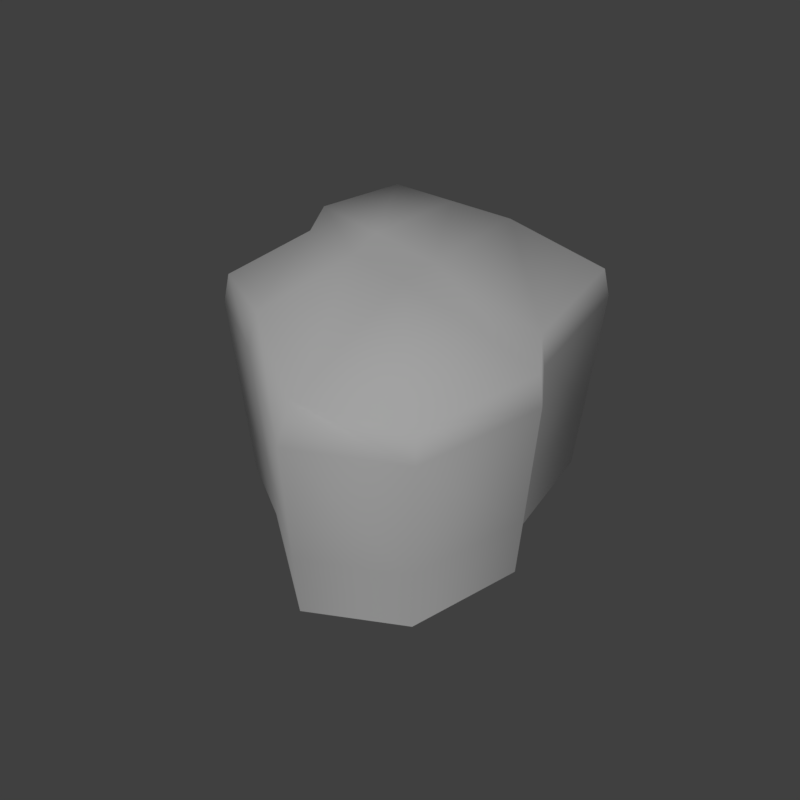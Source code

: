 # Source: rock_1.blend  (saved by Blender 2.79.0; exported with 4.5.12 LTS)
import bpy
from mathutils import Matrix  # noqa: F401  (used for matrix-valued properties, if any)

bpy.ops.wm.read_factory_settings(use_empty=True)
scene = bpy.context.scene
scene.name = 'Scene'

# ---- collections
col_collection_1 = bpy.data.collections.new('Collection 1'); scene.collection.children.link(col_collection_1)

# ---- materials (node trees are filled in below, after node groups)
mat_rock_1 = bpy.data.materials.new('rock_1')
mat_rock_1.alpha_threshold = 0.0
mat_rock_1.use_transparent_shadow = False
mat_rock_1.diffuse_color = (1.0, 1.0, 1.0, 1.0)
mat_rock_1.roughness = 0.5
mat_rock_1.specular_intensity = 0.0

# ---- material node trees

# ---- world
world_world = bpy.data.worlds.new('World'); scene.world = world_world
world_world.color = (0.05088, 0.05088, 0.05088)
world_world.use_sun_shadow = False
world_world.sun_shadow_jitter_overblur = 0.0
world_world.cycles.sampling_method = 'MANUAL'

# ---- cameras
cam_camera = bpy.data.cameras.new('Camera')
cam_camera.clip_end = 100.0
cam_camera.lens = 35.0
cam_camera.sensor_width = 32.0
cam_camera.sensor_height = 18.0
cam_camera.display_size = 2.0
cam_camera.dof.focus_distance = 0.0
cam_camera.dof.aperture_fstop = 128.0
cam_camera.dof.aperture_blades = 6

# ---- lights
light_hemi = bpy.data.lights.new('Hemi', 'SUN')
light_hemi.transmission_factor = 0.0
light_hemi.angle = 0.1993
light_hemi.energy = 1.0
light_hemi.shadow_buffer_clip_start = 0.5
light_hemi.shadow_soft_size = 0.1
light_hemi.shadow_cascade_max_distance = 1000.0

# ---- meshes
me_rock1 = bpy.data.meshes.new('Rock1')
me_rock1.from_pydata([(0.4629, 0.4723, 0.0), (0.4474, 0.4552, 0.9606), (0.3913, -0.4702, 0.0), (0.3781, -0.4566, 0.9606), (-0.5236, 0.403, 0.0), (-0.5068, 0.3882, 0.9606), (-0.406, -0.4702, 0.0), (-0.3931, -0.4566, 0.9606), (0.6945, 0.1531, 0.0), (0.4689, 0.4787, 0.8487), (0.6197, 0.1465, 0.9786), (0.3974, -0.4766, 0.8487), (0.04111, -0.4563, 0.0), (0.03938, -0.443, 0.972), (-0.412, -0.4766, 0.8487), (-0.5604, 0.001028, 0.0), (-0.4907, -0.0006939, 0.9786), (-0.5296, 0.4094, 0.8487), (0.04111, 0.5782, 0.0), (0.03938, 0.5576, 0.972), (0.03938, -0.0006938, 0.9975), (0.04111, 0.5807, 0.8487), (-0.5563, 0.001028, 0.8478), (0.04111, -0.4588, 0.8487), (0.6905, 0.1531, 0.8478), (-0.09687, -0.5267, 0.9684), (-0.09975, 0.4706, 0.0), (-0.09975, -0.5428, 0.0), (-0.09687, 0.4535, 0.9684), (-0.1044, -0.0006938, 0.9915), (-0.1017, 0.4743, 0.8487), (-0.1017, -0.5465, 0.8487), (0.4422, -0.2286, 0.9696), (-0.4832, -0.2346, 0.0), (0.4843, -0.2346, 0.0), (-0.4419, -0.2286, 0.9696), (0.03938, -0.2219, 0.9847), (-0.4842, -0.2378, 0.8483), (0.4853, -0.2378, 0.8483), (-0.1006, -0.2637, 0.98), (0.3943, -0.4734, 0.3199), (-0.409, -0.4734, 0.3199), (-0.5266, 0.4062, 0.3199), (0.04111, 0.5795, 0.3074), (-0.5584, 0.001028, 0.3104), (0.04111, -0.4575, 0.3074), (0.6925, 0.1531, 0.3104), (-0.1007, -0.5446, 0.3113), (-0.1007, 0.4724, 0.3113), (0.4848, -0.2362, 0.3151), (-0.4837, -0.2362, 0.3151), (0.4659, 0.4755, 0.3199)], [], [(38, 32, 3, 11), (31, 25, 7, 14), (22, 16, 5, 17), (21, 19, 1, 9), (20, 10, 1, 19), (29, 20, 19, 28), (39, 36, 20, 29), (36, 32, 10, 20), (43, 21, 9, 51), (48, 30, 21, 43), (30, 28, 19, 21), (44, 22, 17, 42), (50, 37, 22, 44), (37, 35, 16, 22), (47, 31, 14, 41), (40, 11, 23, 45), (11, 3, 13, 23), (49, 38, 11, 40), (51, 9, 24, 46), (9, 1, 10, 24), (45, 23, 31, 47), (17, 5, 28, 30), (42, 17, 30, 48), (35, 39, 29, 16), (16, 29, 28, 5), (23, 13, 25, 31), (7, 25, 39, 35), (46, 24, 38, 49), (14, 7, 35, 37), (41, 14, 37, 50), (13, 3, 32, 36), (25, 13, 36, 39), (24, 10, 32, 38), (6, 41, 50, 33), (8, 46, 49, 34), (4, 42, 48, 26), (12, 45, 47, 27), (0, 51, 46, 8), (34, 49, 40, 2), (2, 40, 45, 12), (27, 47, 41, 6), (33, 50, 44, 15), (15, 44, 42, 4), (26, 48, 43, 18), (18, 43, 51, 0)])
me_rock1.polygons.foreach_set('use_smooth', [True] * 45)
_uv = me_rock1.uv_layers.new(name='Mapa UV')
_uv.uv.foreach_set('vector', [0.5495, 0.223, 0.5666, 0.02741, 0.6414, 0.05483, 0.6295, 0.2271, 0.5507, 0.7131, 0.567, 0.5276, 0.6425, 0.5448, 0.6425, 0.7219, 0.137, 0.2143, 0.1713, 0.0, 0.3207, 0.05483, 0.3158, 0.2327, 0.1376, 0.7043, 0.1703, 0.5105, 0.3213, 0.5448, 0.3213, 0.7219, 0.8207, 0.2096, 0.7804, 0.4191, 0.6414, 0.3422, 0.6443, 0.1634, 0.8408, 0.1048, 0.8207, 0.2096, 0.6443, 0.1634, 0.6743, 0.08124, 0.9204, 0.1358, 0.9103, 0.2331, 0.8207, 0.2096, 0.8408, 0.1048, 0.9103, 0.2331, 0.8573, 0.4191, 0.7804, 0.4191, 0.8207, 0.2096, 0.1363, 0.8522, 0.1376, 0.7043, 0.3213, 0.7219, 0.3056, 0.8492, 0.06997, 0.8333, 0.06882, 0.6946, 0.1376, 0.7043, 0.1363, 0.8522, 0.06882, 0.6946, 0.1044, 0.5113, 0.1703, 0.5105, 0.1376, 0.7043, 0.1359, 0.3624, 0.137, 0.2143, 0.3158, 0.2327, 0.3052, 0.3593, 0.06985, 0.344, 0.0685, 0.2051, 0.137, 0.2143, 0.1359, 0.3624, 0.0685, 0.2051, 0.1049, 0.01165, 0.1713, 0.0, 0.137, 0.2143, 0.5422, 0.8507, 0.5507, 0.7131, 0.6425, 0.7219, 0.6269, 0.8492, 0.3249, 0.8145, 0.3213, 0.6849, 0.4589, 0.7043, 0.4575, 0.8522, 0.3213, 0.6849, 0.3598, 0.5122, 0.4915, 0.5105, 0.4589, 0.7043, 0.5412, 0.3608, 0.5495, 0.223, 0.6295, 0.2271, 0.6259, 0.3593, 0.3245, 0.3256, 0.3256, 0.1959, 0.4577, 0.2143, 0.4566, 0.3624, 0.3256, 0.1959, 0.3592, 0.0233, 0.4919, 0.0, 0.4577, 0.2143, 0.4575, 0.8522, 0.4589, 0.7043, 0.5507, 0.7131, 0.5422, 0.8507, 0.0, 0.6849, 0.03858, 0.5122, 0.1044, 0.5113, 0.06882, 0.6946, 0.003677, 0.8145, 0.0, 0.6849, 0.06882, 0.6946, 0.06997, 0.8333, 0.9305, 0.03846, 0.9204, 0.1358, 0.8408, 0.1048, 0.861, 1.368e-08, 0.861, 1.368e-08, 0.8408, 0.1048, 0.6743, 0.08124, 0.7072, 0.0, 0.4589, 0.7043, 0.4915, 0.5105, 0.567, 0.5276, 0.5507, 0.7131, 1.0, 0.07691, 1.0, 0.1668, 0.9204, 0.1358, 0.9305, 0.03846, 0.4566, 0.3624, 0.4577, 0.2143, 0.5495, 0.223, 0.5412, 0.3608, 0.003488, 0.1959, 0.03851, 0.0233, 0.1049, 0.01165, 0.0685, 0.2051, 0.003815, 0.3256, 0.003488, 0.1959, 0.0685, 0.2051, 0.06985, 0.344, 1.0, 0.2567, 0.9342, 0.4191, 0.8573, 0.4191, 0.9103, 0.2331, 1.0, 0.1668, 1.0, 0.2567, 0.9103, 0.2331, 0.9204, 0.1358, 0.4577, 0.2143, 0.4919, 0.0, 0.5666, 0.02741, 0.5495, 0.223, 0.007631, 0.4553, 0.003815, 0.3256, 0.06985, 0.344, 0.0712, 0.4829, 0.4554, 0.5105, 0.4566, 0.3624, 0.5412, 0.3608, 0.533, 0.4986, 0.007355, 0.944, 0.003677, 0.8145, 0.06997, 0.8333, 0.07112, 0.972, 0.4561, 0.9938, 0.4575, 0.8522, 0.5422, 0.8507, 0.5337, 0.9883, 0.3283, 0.4553, 0.3245, 0.3256, 0.4566, 0.3624, 0.4554, 0.5105, 0.533, 0.4986, 0.5412, 0.3608, 0.6259, 0.3593, 0.6105, 0.4868, 0.3286, 0.944, 0.3249, 0.8145, 0.4575, 0.8522, 0.4561, 0.9938, 0.5337, 0.9883, 0.5422, 0.8507, 0.6269, 0.8492, 0.6113, 0.9766, 0.0712, 0.4829, 0.06985, 0.344, 0.1359, 0.3624, 0.1348, 0.5105, 0.1348, 0.5105, 0.1359, 0.3624, 0.3052, 0.3593, 0.2898, 0.4868, 0.07112, 0.972, 0.06997, 0.8333, 0.1363, 0.8522, 0.1349, 0.9969, 0.1349, 0.9969, 0.1363, 0.8522, 0.3056, 0.8492, 0.29, 0.9766])
me_rock1.materials.append(mat_rock_1)
me_rock1.use_remesh_preserve_volume = False
me_rock1.use_remesh_preserve_attributes = False
me_rock1.use_mirror_vertex_groups = False
me_rock1.update()
me_rock1collider = bpy.data.meshes.new('Rock1Collider')
me_rock1collider.from_pydata([(-0.4139, -0.5279, 0.0), (0.43, -0.5081, 0.0), (-0.5457, 0.4155, 0.0), (0.4942, 0.4837, 0.0), (0.7178, 0.1512, 0.0), (0.03915, 0.5907, 0.0), (-0.4054, -0.4795, 0.9996), (0.3793, -0.4436, 0.9996), (-0.5051, 0.3986, 0.9996), (0.4716, 0.4167, 0.9996), (0.6321, 0.132, 0.9996), (0.0321, 0.541, 0.9996), (0.0, 0.0, 0.9996)], [], [(6, 7, 12), (1, 4, 10, 7), (5, 2, 8, 11), (6, 12, 8), (4, 3, 9, 10), (3, 5, 11, 9), (7, 10, 12), (0, 1, 7, 6), (11, 8, 12), (9, 11, 12), (10, 9, 12), (0, 6, 8, 2)])
me_rock1collider.use_remesh_preserve_volume = False
me_rock1collider.use_remesh_preserve_attributes = False
me_rock1collider.use_mirror_vertex_groups = False
me_rock1collider.update()

# ---- objects
ob_camera = bpy.data.objects.new('Camera', cam_camera)
ob_rock1 = bpy.data.objects.new('Rock1', me_rock1)
ob_rock1collider__colonly = bpy.data.objects.new('Rock1Collider -colonly', me_rock1collider)
ob_hemi = bpy.data.objects.new('Hemi', light_hemi)

# ---- transforms, parenting, visibility, modifiers, constraints
ob_camera.location = (1.605, 1.555, 2.674)
ob_camera.rotation_euler = (0.7854, 1.04e-05, 2.356)
ob_camera.scale = (1.0, 1.0, 1.0)
ob_camera.hide_viewport = True
ob_camera.lineart.crease_threshold = 0.0
ob_rock1.location = (0.0, 0.0, 0.0)
ob_rock1.lineart.crease_threshold = 0.0
ob_rock1collider__colonly.parent = ob_rock1
ob_rock1collider__colonly.location = (0.0, 0.0, 0.0)
ob_rock1collider__colonly.hide_render = True
ob_rock1collider__colonly.display_type = 'WIRE'
ob_rock1collider__colonly.show_name = True
ob_rock1collider__colonly.show_wire = True
ob_rock1collider__colonly.show_all_edges = True
ob_rock1collider__colonly.show_in_front = True
ob_rock1collider__colonly.lineart.crease_threshold = 0.0
ob_hemi.location = (0.0, 0.0, 0.0)
ob_hemi.rotation_euler = (-0.588, 0.4478, -0.281)
ob_hemi.hide_viewport = True
ob_hemi.lineart.crease_threshold = 0.0

# ---- collection membership
col_collection_1.objects.link(ob_camera)
col_collection_1.objects.link(ob_rock1)
col_collection_1.objects.link(ob_rock1collider__colonly)
col_collection_1.objects.link(ob_hemi)

# ---- scene / render settings (as saved in the file)
scene.camera = ob_camera
scene.frame_start = 1; scene.frame_end = 250; scene.frame_set(1)
scene.render.engine = 'BLENDER_EEVEE_NEXT'
scene.render.resolution_x = 256
scene.render.resolution_y = 256
scene.render.resolution_percentage = 50
scene.render.dither_intensity = 0.0
scene.render.film_transparent = True
scene.cycles.use_denoising = False
scene.cycles.samples = 128
scene.cycles.sampling_pattern = 'TABULATED_SOBOL'
scene.cycles.use_adaptive_sampling = False
scene.cycles.use_light_tree = False
scene.cycles.blur_glossy = 0.0
scene.cycles.sample_clamp_indirect = 0.0
scene.view_settings.view_transform = 'Standard'
bpy.context.view_layer.update()
